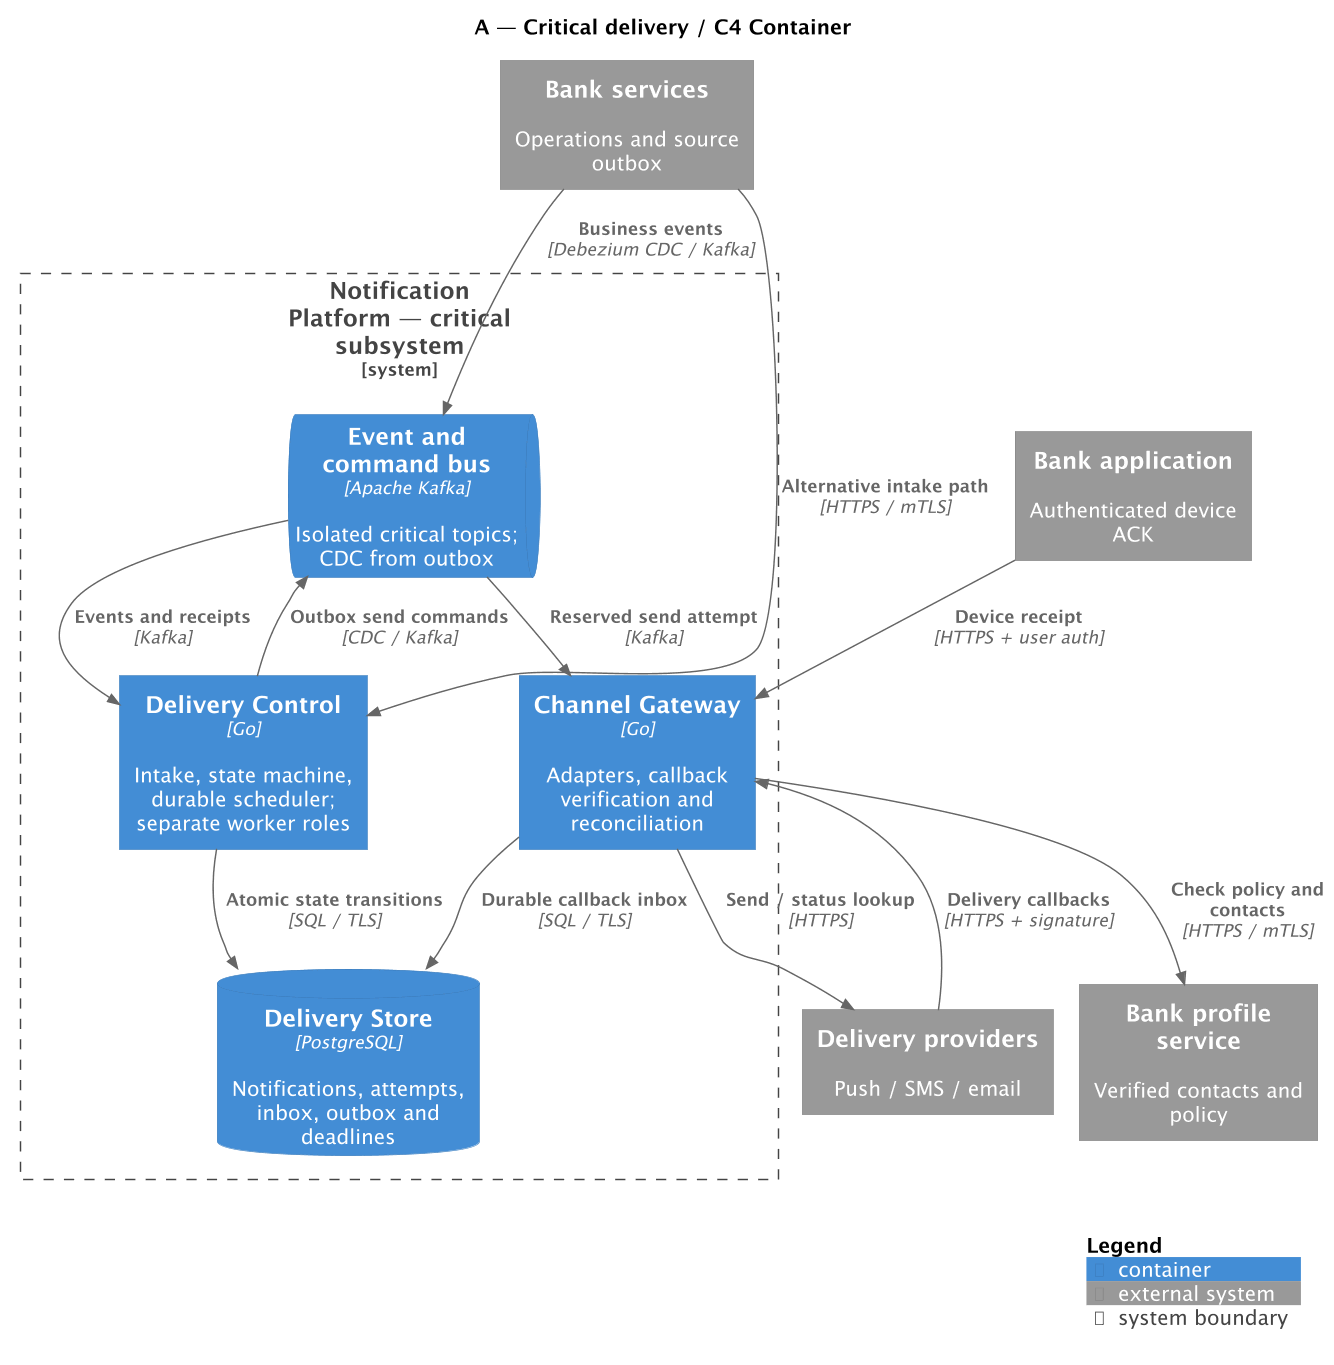

The diagram above was rendered by PlantUML. Its source (embedded in the PNG):
@startuml
!pragma layout smetana
!include <C4/C4_Container>
LAYOUT_TOP_DOWN()
skinparam dpi 140
skinparam wrapWidth 160
title A — Critical delivery / C4 Container
System_Ext(bank, "Bank services", "Operations and source outbox")
System_Ext(profile, "Bank profile service", "Verified contacts and policy")
System_Ext(channels, "Delivery providers", "Push / SMS / email")
System_Ext(client, "Bank application", "Authenticated device ACK")
System_Boundary(platform, "Notification Platform — critical subsystem") {
  ContainerQueue(bus, "Event and command bus", "Apache Kafka", "Isolated critical topics; CDC from outbox")
  Container(control, "Delivery Control", "Go", "Intake, state machine, durable scheduler; separate worker roles")
  ContainerDb(state, "Delivery Store", "PostgreSQL", "Notifications, attempts, inbox, outbox and deadlines")
  Container(gateway, "Channel Gateway", "Go", "Adapters, callback verification and reconciliation")
}
Rel(bank, bus, "Business events", "Debezium CDC / Kafka")
Rel(bank, control, "Alternative intake path", "HTTPS / mTLS")
Rel(bus, control, "Events and receipts", "Kafka")
Rel(control, state, "Atomic state transitions", "SQL / TLS")
Rel(control, bus, "Outbox send commands", "CDC / Kafka")
Rel(bus, gateway, "Reserved send attempt", "Kafka")
Rel(gateway, state, "Durable callback inbox", "SQL / TLS")
Rel(gateway, profile, "Check policy and contacts", "HTTPS / mTLS")
Rel(gateway, channels, "Send / status lookup", "HTTPS")
Rel(channels, gateway, "Delivery callbacks", "HTTPS + signature")
Rel(client, gateway, "Device receipt", "HTTPS + user auth")
SHOW_LEGEND()
@enduml